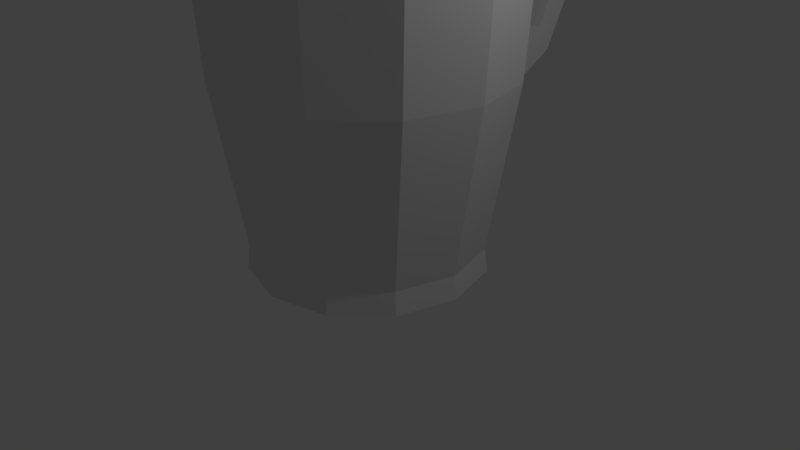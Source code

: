 # Source: Jug.blend  (saved by Blender 2.79.0; exported with 4.5.12 LTS)
import bpy
from mathutils import Matrix  # noqa: F401  (used for matrix-valued properties, if any)

bpy.ops.wm.read_factory_settings(use_empty=True)
scene = bpy.context.scene
scene.name = 'Scene'

# ---- collections
col_collection_1 = bpy.data.collections.new('Collection 1'); scene.collection.children.link(col_collection_1)

# ---- materials (node trees are filled in below, after node groups)
mat_material_002 = bpy.data.materials.new('Material.002')
mat_material_002.alpha_threshold = 0.0
mat_material_002.use_transparent_shadow = False
mat_material_002.diffuse_color = (1.0, 1.0, 1.0, 1.0)
mat_material_002.roughness = 0.5
mat_material_002.specular_intensity = 0.0
mat_material_001 = bpy.data.materials.new('Material.001')
mat_material_001.alpha_threshold = 0.0
mat_material_001.use_transparent_shadow = False
mat_material_001.roughness = 0.5

# ---- material node trees

# ---- world
world_world = bpy.data.worlds.new('World'); scene.world = world_world
world_world.color = (0.05088, 0.05088, 0.05088)
world_world.use_sun_shadow = False
world_world.sun_shadow_jitter_overblur = 0.0
world_world.cycles.sampling_method = 'MANUAL'

# ---- cameras
cam_camera = bpy.data.cameras.new('Camera')
cam_camera.clip_end = 100.0
cam_camera.lens = 35.0
cam_camera.sensor_width = 32.0
cam_camera.sensor_height = 18.0
cam_camera.ortho_scale = 7.314
cam_camera.dof.focus_distance = 0.0
cam_camera.dof.aperture_fstop = 128.0

# ---- lights
light_lamp = bpy.data.lights.new('Lamp', 'POINT')
light_lamp.transmission_factor = 0.0
light_lamp.cutoff_distance = 30.0
light_lamp.energy = 100.0
light_lamp.shadow_buffer_clip_start = 1.001
light_lamp.shadow_soft_size = 0.1
light_lamp.shadow_maximum_resolution = 0.006
light_lamp.use_absolute_resolution = True

# ---- meshes
me_cylinder_001 = bpy.data.meshes.new('Cylinder.001')
me_cylinder_001.from_pydata([(-0.6275, -1.087, -0.7), (-1.087, -0.6275, -0.7), (-1.255, -5.48e-07, -0.7), (-1.087, 0.6275, -0.7), (-0.6275, 1.087, -0.7), (-0.797, -1.381, 1.437), (-1.381, -0.797, 1.437), (-1.594, -6.59e-07, 1.437), (-1.381, 0.797, 1.437), (-0.797, 1.381, 1.437), (0.0, 1.255, -0.7), (0.0, -1.255, -0.7), (0.6275, -1.087, -0.7), (1.087, -0.6275, -0.7), (1.255, -5.48e-07, -0.7), (1.087, 0.6275, -0.7), (0.6275, 1.087, -0.7), (0.0, 1.594, 1.437), (0.0, -1.594, 1.437), (0.797, -1.381, 1.437), (1.381, -0.797, 1.437), (1.594, -6.59e-07, 1.437), (1.381, 0.797, 1.437), (0.797, 1.381, 1.437), (0.0, 1.687, 3.212), (-0.8437, 1.461, 3.212), (-1.687, -6.871e-07, 3.212), (-1.461, 0.8437, 3.212), (0.0, -1.687, 3.212), (-0.8437, -1.461, 3.212), (-1.461, -0.8437, 3.212), (0.8437, 1.461, 3.212), (1.687, -6.871e-07, 3.212), (1.461, 0.8437, 3.212), (0.8437, -1.461, 3.212), (1.461, -0.8437, 3.212)], [], [(4, 9, 17, 10), (3, 8, 9, 4), (2, 7, 8, 3), (1, 6, 7, 2), (11, 18, 5, 0), (0, 5, 6, 1), (0, 1, 2, 3, 4, 10, 11), (16, 10, 17, 23), (15, 16, 23, 22), (14, 15, 22, 21), (13, 14, 21, 20), (11, 12, 19, 18), (12, 13, 20, 19), (12, 11, 10, 16, 15, 14, 13), (20, 21, 32, 35), (19, 20, 35, 34), (18, 19, 34, 28), (21, 22, 33, 32), (22, 23, 31, 33), (23, 17, 24, 31), (6, 30, 26, 7), (5, 29, 30, 6), (18, 28, 29, 5), (7, 26, 27, 8), (8, 27, 25, 9), (9, 25, 24, 17), (35, 32, 33, 31, 24, 25, 27, 26, 30, 29, 28, 34)])
me_cylinder_001.materials.append(mat_material_002)
me_cylinder_001.use_remesh_preserve_volume = False
me_cylinder_001.use_remesh_preserve_attributes = False
me_cylinder_001.use_mirror_vertex_groups = False
me_cylinder_001.update()
me_cylinder = bpy.data.meshes.new('Cylinder')
me_cylinder.from_pydata([(-0.1987, 2.148, 1.006), (-0.1987, 2.378, 0.6826), (0.1987, 2.148, 1.006), (0.1987, 2.378, 0.6826), (-0.1987, 2.952, 1.468), (-0.1987, 3.151, 1.124), (0.1987, 3.151, 1.124), (0.1987, 2.952, 1.468), (-0.1987, 3.312, 2.327), (-0.1987, 3.679, 2.175), (0.1987, 3.679, 2.175), (0.1987, 3.312, 2.327), (-0.1987, 3.244, 3.155), (-0.1987, 3.624, 3.269), (0.1987, 3.624, 3.269), (0.1987, 3.244, 3.155), (-0.1987, 2.938, 3.445), (-0.1987, 3.214, 3.731), (0.1987, 3.214, 3.731), (0.1987, 2.938, 3.445), (-0.1987, 2.688, 3.519), (-0.1987, 2.69, 3.916), (0.1987, 2.69, 3.916), (0.1987, 2.688, 3.519), (-0.1987, 2.253, 3.418), (-0.1987, 2.098, 3.784), (0.1987, 2.098, 3.784), (0.1987, 2.253, 3.418), (-0.7704, -1.334, -1.0), (-0.75, -1.299, -0.7), (-1.334, -0.7704, -1.0), (-1.299, -0.75, -0.7), (-1.541, -6.411e-07, -1.0), (-1.5, -6.278e-07, -0.7), (-1.334, 0.7704, -1.0), (-1.299, 0.75, -0.7), (-0.7704, 1.334, -1.0), (-0.75, 1.299, -0.7), (-0.6275, -1.087, -0.7), (-1.087, -0.6275, -0.7), (-1.255, -5.48e-07, -0.7), (-1.087, 0.6275, -0.7), (-0.6275, 1.087, -0.7), (-0.9195, -1.593, 1.437), (-1.593, -0.9195, 1.437), (-1.839, -7.388e-07, 1.437), (-1.593, 0.9195, 1.437), (-0.9195, 1.593, 1.437), (-0.797, -1.381, 1.437), (-1.381, -0.797, 1.437), (-1.594, -6.59e-07, 1.437), (-1.381, 0.797, 1.437), (-0.797, 1.381, 1.437), (-0.9872, -1.71, 4.014), (-1.71, -0.9872, 4.014), (-1.974, -7.8e-07, 4.014), (-1.71, 0.9872, 4.014), (-0.9872, 1.71, 4.014), (-0.8647, -1.498, 4.014), (-1.498, -0.8647, 4.014), (-1.729, -6.997e-07, 4.014), (-1.498, 0.8647, 4.014), (-0.8647, 1.498, 4.014), (0.0, 1.541, -1.0), (0.0, 1.5, -0.7), (0.0, -1.541, -1.0), (0.0, -1.5, -0.7), (0.7704, -1.334, -1.0), (0.75, -1.299, -0.7), (1.334, -0.7704, -1.0), (1.299, -0.75, -0.7), (1.541, -6.411e-07, -1.0), (1.5, -6.278e-07, -0.7), (1.334, 0.7704, -1.0), (1.299, 0.75, -0.7), (0.7704, 1.334, -1.0), (0.75, 1.299, -0.7), (0.0, 1.255, -0.7), (0.0, -1.255, -0.7), (0.6275, -1.087, -0.7), (1.087, -0.6275, -0.7), (1.255, -5.48e-07, -0.7), (1.087, 0.6275, -0.7), (0.6275, 1.087, -0.7), (0.0, 1.839, 1.437), (0.0, -1.839, 1.437), (0.9195, -1.593, 1.437), (1.593, -0.9195, 1.437), (1.839, -7.388e-07, 1.437), (1.593, 0.9195, 1.437), (0.9195, 1.593, 1.437), (0.0, 1.594, 1.437), (0.0, -1.594, 1.437), (0.797, -1.381, 1.437), (1.381, -0.797, 1.437), (1.594, -6.59e-07, 1.437), (1.381, 0.797, 1.437), (0.797, 1.381, 1.437), (0.0, 1.974, 4.014), (0.0, -2.299, 3.778), (0.9872, -1.71, 4.014), (1.71, -0.9872, 4.014), (1.974, -7.8e-07, 4.014), (1.71, 0.9872, 4.014), (0.9872, 1.71, 4.014), (0.0, 1.729, 4.014), (0.0, -1.694, 3.334), (0.0, -1.933, 3.228), (0.0, -2.07, 3.863), (0.8647, -1.498, 4.014), (1.498, -0.8647, 4.014), (1.729, -6.997e-07, 4.014), (1.498, 0.8647, 4.014), (0.8647, 1.498, 4.014), (-0.1987, 1.542, -0.1011), (0.0, 1.604, -0.04253), (0.1987, 1.542, -0.1011), (0.1987, 1.635, 0.486), (-0.1987, 1.635, 0.486), (0.0, 1.698, 0.5503), (-0.1987, 1.874, 3.115), (0.1987, 1.874, 3.115), (0.0, 1.93, 3.16), (0.1987, 1.902, 3.65), (-0.1987, 1.902, 3.65), (0.0, 1.957, 3.688), (0.0, 1.687, 3.212), (-0.8437, 1.461, 3.212), (-1.687, -6.871e-07, 3.212), (-1.461, 0.8437, 3.212), (0.0, -1.687, 3.212), (-0.8437, -1.461, 3.212), (-1.461, -0.8437, 3.212), (0.8437, 1.461, 3.212), (1.687, -6.871e-07, 3.212), (1.461, 0.8437, 3.212), (0.8437, -1.461, 3.212), (1.461, -0.8437, 3.212)], [], [(3, 1, 5, 6), (7, 6, 10, 11), (2, 3, 6, 7), (1, 0, 4, 5), (0, 2, 7, 4), (8, 11, 15, 12), (5, 4, 8, 9), (4, 7, 11, 8), (6, 5, 9, 10), (14, 13, 17, 18), (10, 9, 13, 14), (11, 10, 14, 15), (9, 8, 12, 13), (19, 18, 22, 23), (15, 14, 18, 19), (13, 12, 16, 17), (12, 15, 19, 16), (20, 23, 27, 24), (17, 16, 20, 21), (16, 19, 23, 20), (18, 17, 21, 22), (27, 26, 123, 121), (22, 21, 25, 26), (23, 22, 26, 27), (21, 20, 24, 25), (25, 24, 120, 124), (24, 27, 121, 122, 120), (26, 25, 124, 125, 123), (65, 66, 29, 28), (28, 29, 31, 30), (30, 31, 33, 32), (32, 33, 35, 34), (42, 77, 91, 52), (34, 35, 37, 36), (36, 37, 64, 63), (37, 35, 46, 47), (41, 42, 52, 51), (31, 29, 43, 44), (40, 41, 51, 50), (39, 40, 50, 49), (46, 45, 55, 56), (127, 126, 105, 62), (45, 44, 54, 55), (129, 127, 62, 61), (44, 43, 53, 54), (128, 129, 61, 60), (33, 31, 44, 45), (78, 38, 48, 92), (29, 66, 85, 43), (64, 37, 47, 84, 119, 118, 114, 115), (38, 39, 49, 48), (35, 33, 45, 46), (53, 107, 99), (106, 58, 108), (98, 57, 62, 105), (57, 56, 61, 62), (56, 55, 60, 61), (55, 54, 59, 60), (54, 53, 58, 59), (53, 99, 108, 58), (47, 46, 56, 57), (130, 131, 58, 106), (84, 47, 57, 98, 125, 124, 120, 122), (131, 132, 59, 58), (132, 128, 60, 59), (43, 85, 107, 53), (65, 28, 30, 32, 34, 36, 63), (38, 78, 77, 42, 41, 40, 39), (65, 67, 68, 66), (67, 69, 70, 68), (69, 71, 72, 70), (71, 73, 74, 72), (83, 97, 91, 77), (73, 75, 76, 74), (75, 63, 64, 76), (76, 90, 89, 74), (82, 96, 97, 83), (70, 87, 86, 68), (81, 95, 96, 82), (80, 94, 95, 81), (89, 103, 102, 88), (133, 113, 105, 126), (88, 102, 101, 87), (135, 112, 113, 133), (87, 101, 100, 86), (134, 111, 112, 135), (72, 88, 87, 70), (78, 92, 93, 79), (68, 86, 85, 66), (64, 115, 116, 117, 119, 84, 90, 76), (79, 93, 94, 80), (74, 89, 88, 72), (100, 99, 107), (106, 108, 109), (98, 105, 113, 104), (104, 113, 112, 103), (103, 112, 111, 102), (102, 111, 110, 101), (101, 110, 109, 100), (100, 109, 108, 99), (90, 104, 103, 89), (130, 106, 109, 136), (84, 122, 121, 123, 125, 98, 104, 90), (136, 109, 110, 137), (137, 110, 111, 134), (86, 100, 107, 85), (65, 63, 75, 73, 71, 69, 67), (79, 80, 81, 82, 83, 77, 78), (116, 115, 114, 1, 3), (117, 116, 3, 2), (118, 119, 117, 2, 0), (114, 118, 0, 1), (94, 137, 134, 95), (93, 136, 137, 94), (92, 130, 136, 93), (95, 134, 135, 96), (96, 135, 133, 97), (97, 133, 126, 91), (49, 50, 128, 132), (48, 49, 132, 131), (92, 48, 131, 130), (50, 51, 129, 128), (51, 52, 127, 129), (52, 91, 126, 127)])
me_cylinder.materials.append(mat_material_001)
me_cylinder.use_remesh_preserve_volume = False
me_cylinder.use_remesh_preserve_attributes = False
me_cylinder.use_mirror_vertex_groups = False
me_cylinder.update()

# ---- objects
ob_cylinder_001 = bpy.data.objects.new('Cylinder.001', me_cylinder_001)
ob_cylinder = bpy.data.objects.new('Cylinder', me_cylinder)
ob_lamp = bpy.data.objects.new('Lamp', light_lamp)
ob_camera = bpy.data.objects.new('Camera', cam_camera)

# ---- transforms, parenting, visibility, modifiers, constraints
ob_cylinder_001.location = (0.0, 0.0, 1.0)
ob_cylinder_001.lineart.crease_threshold = 0.0
ob_cylinder.location = (0.0, 0.0, 1.0)
ob_cylinder.lineart.crease_threshold = 0.0
ob_lamp.location = (4.076, 1.005, 5.904)
ob_lamp.rotation_euler = (0.6503, 0.05522, 1.866)
ob_lamp.lock_rotations_4d = False
ob_lamp.empty_display_type = 'ARROWS'
ob_lamp.color = (0.0, 0.0, 0.0, 0.0)
ob_lamp.lineart.crease_threshold = 0.0
ob_camera.location = (7.481, -6.508, 5.344)
ob_camera.rotation_euler = (1.109, 0.0, 0.8149)
ob_camera.lock_rotations_4d = False
ob_camera.empty_display_type = 'ARROWS'
ob_camera.color = (0.0, 0.0, 0.0, 0.0)
ob_camera.display_type = 'WIRE'
ob_camera.lineart.crease_threshold = 0.0

# ---- collection membership
col_collection_1.objects.link(ob_cylinder_001)
col_collection_1.objects.link(ob_cylinder)
col_collection_1.objects.link(ob_lamp)
col_collection_1.objects.link(ob_camera)

# ---- scene / render settings (as saved in the file)
scene.camera = ob_camera
scene.frame_start = 1; scene.frame_end = 250; scene.frame_set(0)
scene.render.engine = 'BLENDER_EEVEE_NEXT'
scene.render.resolution_percentage = 50
scene.render.dither_intensity = 0.0
scene.cycles.use_denoising = False
scene.cycles.samples = 128
scene.cycles.sampling_pattern = 'TABULATED_SOBOL'
scene.cycles.use_adaptive_sampling = False
scene.cycles.use_light_tree = False
scene.cycles.blur_glossy = 0.0
scene.cycles.sample_clamp_indirect = 0.0
scene.view_settings.view_transform = 'Standard'
bpy.context.view_layer.update()
